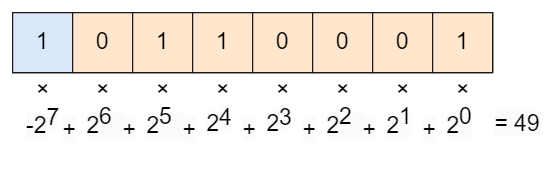

The diagram above was exported from draw.io. Its source (the exported page's mxGraphModel, read from the mxfile embedded in the PNG):
<mxGraphModel dx="1167" dy="-588" grid="1" gridSize="10" guides="1" tooltips="1" connect="1" arrows="1" fold="1" page="1" pageScale="1" pageWidth="827" pageHeight="1169" math="0" shadow="0">
  <root>
    <mxCell id="0" />
    <mxCell id="1" parent="0" />
    <mxCell id="PO8VKtu1JnDL8ReU7BBF-1" value="" style="shape=table;startSize=0;container=1;collapsible=0;childLayout=tableLayout;fontSize=19;" parent="1" vertex="1">
      <mxGeometry x="450" y="1180" width="400" height="50" as="geometry" />
    </mxCell>
    <mxCell id="PO8VKtu1JnDL8ReU7BBF-2" value="" style="shape=tableRow;horizontal=0;startSize=0;swimlaneHead=0;swimlaneBody=0;strokeColor=inherit;top=0;left=0;bottom=0;right=0;collapsible=0;dropTarget=0;fillColor=none;points=[[0,0.5],[1,0.5]];portConstraint=eastwest;fontSize=19;" parent="PO8VKtu1JnDL8ReU7BBF-1" vertex="1">
      <mxGeometry width="400" height="50" as="geometry" />
    </mxCell>
    <mxCell id="PO8VKtu1JnDL8ReU7BBF-19" value="1" style="shape=partialRectangle;html=1;whiteSpace=wrap;connectable=0;strokeColor=#1A1A1A;overflow=hidden;fillColor=#dae8fc;top=1;left=1;bottom=1;right=1;pointerEvents=1;fontSize=19;" parent="PO8VKtu1JnDL8ReU7BBF-2" vertex="1">
      <mxGeometry width="50" height="50" as="geometry">
        <mxRectangle width="50" height="50" as="alternateBounds" />
      </mxGeometry>
    </mxCell>
    <mxCell id="PO8VKtu1JnDL8ReU7BBF-18" value="0" style="shape=partialRectangle;html=1;whiteSpace=wrap;connectable=0;strokeColor=#1A1A1A;overflow=hidden;fillColor=#ffe6cc;top=1;left=1;bottom=1;right=1;pointerEvents=1;fontSize=19;" parent="PO8VKtu1JnDL8ReU7BBF-2" vertex="1">
      <mxGeometry x="50" width="50" height="50" as="geometry">
        <mxRectangle width="50" height="50" as="alternateBounds" />
      </mxGeometry>
    </mxCell>
    <mxCell id="PO8VKtu1JnDL8ReU7BBF-17" value="1" style="shape=partialRectangle;html=1;whiteSpace=wrap;connectable=0;strokeColor=#1A1A1A;overflow=hidden;fillColor=#ffe6cc;top=1;left=1;bottom=1;right=1;pointerEvents=1;fontSize=19;" parent="PO8VKtu1JnDL8ReU7BBF-2" vertex="1">
      <mxGeometry x="100" width="50" height="50" as="geometry">
        <mxRectangle width="50" height="50" as="alternateBounds" />
      </mxGeometry>
    </mxCell>
    <mxCell id="PO8VKtu1JnDL8ReU7BBF-16" value="1" style="shape=partialRectangle;html=1;whiteSpace=wrap;connectable=0;strokeColor=#1A1A1A;overflow=hidden;fillColor=#ffe6cc;top=1;left=1;bottom=1;right=1;pointerEvents=1;fontSize=19;" parent="PO8VKtu1JnDL8ReU7BBF-2" vertex="1">
      <mxGeometry x="150" width="50" height="50" as="geometry">
        <mxRectangle width="50" height="50" as="alternateBounds" />
      </mxGeometry>
    </mxCell>
    <mxCell id="PO8VKtu1JnDL8ReU7BBF-15" value="0" style="shape=partialRectangle;html=1;whiteSpace=wrap;connectable=0;strokeColor=#1A1A1A;overflow=hidden;fillColor=#ffe6cc;top=1;left=1;bottom=1;right=1;pointerEvents=1;fontSize=19;" parent="PO8VKtu1JnDL8ReU7BBF-2" vertex="1">
      <mxGeometry x="200" width="50" height="50" as="geometry">
        <mxRectangle width="50" height="50" as="alternateBounds" />
      </mxGeometry>
    </mxCell>
    <mxCell id="PO8VKtu1JnDL8ReU7BBF-14" value="0" style="shape=partialRectangle;html=1;whiteSpace=wrap;connectable=0;strokeColor=#1A1A1A;overflow=hidden;fillColor=#ffe6cc;top=1;left=1;bottom=1;right=1;pointerEvents=1;fontSize=19;" parent="PO8VKtu1JnDL8ReU7BBF-2" vertex="1">
      <mxGeometry x="250" width="50" height="50" as="geometry">
        <mxRectangle width="50" height="50" as="alternateBounds" />
      </mxGeometry>
    </mxCell>
    <mxCell id="PO8VKtu1JnDL8ReU7BBF-3" value="0" style="shape=partialRectangle;html=1;whiteSpace=wrap;connectable=0;strokeColor=#1A1A1A;overflow=hidden;fillColor=#ffe6cc;top=1;left=1;bottom=1;right=1;pointerEvents=1;fontSize=19;" parent="PO8VKtu1JnDL8ReU7BBF-2" vertex="1">
      <mxGeometry x="300" width="50" height="50" as="geometry">
        <mxRectangle width="50" height="50" as="alternateBounds" />
      </mxGeometry>
    </mxCell>
    <mxCell id="PO8VKtu1JnDL8ReU7BBF-4" value="1" style="shape=partialRectangle;html=1;whiteSpace=wrap;connectable=0;strokeColor=#1A1A1A;overflow=hidden;fillColor=#ffe6cc;top=1;left=1;bottom=1;right=1;pointerEvents=1;fontSize=19;" parent="PO8VKtu1JnDL8ReU7BBF-2" vertex="1">
      <mxGeometry x="350" width="50" height="50" as="geometry">
        <mxRectangle width="50" height="50" as="alternateBounds" />
      </mxGeometry>
    </mxCell>
    <mxCell id="PO8VKtu1JnDL8ReU7BBF-20" value="×" style="text;html=1;align=center;verticalAlign=middle;resizable=0;points=[];autosize=1;strokeColor=none;fillColor=none;fontSize=19;" parent="1" vertex="1">
      <mxGeometry x="510" y="1225" width="30" height="40" as="geometry" />
    </mxCell>
    <mxCell id="PO8VKtu1JnDL8ReU7BBF-21" value="×" style="text;html=1;align=center;verticalAlign=middle;resizable=0;points=[];autosize=1;strokeColor=none;fillColor=none;fontSize=19;" parent="1" vertex="1">
      <mxGeometry x="460" y="1225" width="30" height="40" as="geometry" />
    </mxCell>
    <mxCell id="PO8VKtu1JnDL8ReU7BBF-22" value="×" style="text;html=1;align=center;verticalAlign=middle;resizable=0;points=[];autosize=1;strokeColor=none;fillColor=none;fontSize=19;" parent="1" vertex="1">
      <mxGeometry x="610" y="1225" width="30" height="40" as="geometry" />
    </mxCell>
    <mxCell id="PO8VKtu1JnDL8ReU7BBF-23" value="×" style="text;html=1;align=center;verticalAlign=middle;resizable=0;points=[];autosize=1;strokeColor=none;fillColor=none;fontSize=19;" parent="1" vertex="1">
      <mxGeometry x="560" y="1225" width="30" height="40" as="geometry" />
    </mxCell>
    <mxCell id="PO8VKtu1JnDL8ReU7BBF-24" value="×" style="text;html=1;align=center;verticalAlign=middle;resizable=0;points=[];autosize=1;strokeColor=none;fillColor=none;fontSize=19;" parent="1" vertex="1">
      <mxGeometry x="710" y="1225" width="30" height="40" as="geometry" />
    </mxCell>
    <mxCell id="PO8VKtu1JnDL8ReU7BBF-25" value="×" style="text;html=1;align=center;verticalAlign=middle;resizable=0;points=[];autosize=1;strokeColor=none;fillColor=none;fontSize=19;" parent="1" vertex="1">
      <mxGeometry x="660" y="1225" width="30" height="40" as="geometry" />
    </mxCell>
    <mxCell id="PO8VKtu1JnDL8ReU7BBF-26" value="×" style="text;html=1;align=center;verticalAlign=middle;resizable=0;points=[];autosize=1;strokeColor=none;fillColor=none;fontSize=19;" parent="1" vertex="1">
      <mxGeometry x="810" y="1225" width="30" height="40" as="geometry" />
    </mxCell>
    <mxCell id="PO8VKtu1JnDL8ReU7BBF-27" value="×" style="text;html=1;align=center;verticalAlign=middle;resizable=0;points=[];autosize=1;strokeColor=none;fillColor=none;fontSize=19;" parent="1" vertex="1">
      <mxGeometry x="760" y="1225" width="30" height="40" as="geometry" />
    </mxCell>
    <mxCell id="PO8VKtu1JnDL8ReU7BBF-30" value="&lt;br&gt;&lt;span style=&quot;color: rgb(0, 0, 0); font-family: Helvetica; font-size: 19px; font-style: normal; font-variant-ligatures: normal; font-variant-caps: normal; font-weight: 400; letter-spacing: normal; orphans: 2; text-align: center; text-indent: 0px; text-transform: none; widows: 2; word-spacing: 0px; -webkit-text-stroke-width: 0px; background-color: rgb(251, 251, 251); text-decoration-thickness: initial; text-decoration-style: initial; text-decoration-color: initial; float: none; display: inline !important;&quot;&gt;-2&lt;/span&gt;&lt;sup style=&quot;border-color: var(--border-color); color: rgb(0, 0, 0); font-family: Helvetica; font-style: normal; font-variant-ligatures: normal; font-variant-caps: normal; font-weight: 400; letter-spacing: normal; orphans: 2; text-align: center; text-indent: 0px; text-transform: none; widows: 2; word-spacing: 0px; -webkit-text-stroke-width: 0px; background-color: rgb(251, 251, 251); text-decoration-thickness: initial; text-decoration-style: initial; text-decoration-color: initial; font-size: 19px;&quot;&gt;7&lt;/sup&gt;" style="text;html=1;align=center;verticalAlign=middle;resizable=0;points=[];autosize=1;strokeColor=none;fillColor=none;fontSize=19;" parent="1" vertex="1">
      <mxGeometry x="450" y="1225" width="50" height="70" as="geometry" />
    </mxCell>
    <mxCell id="o-sjbALKNM15p17sXN_Z-2" value="&lt;span style=&quot;color: rgb(0, 0, 0); font-family: Helvetica; font-size: 19px; font-style: normal; font-variant-ligatures: normal; font-variant-caps: normal; font-weight: 400; letter-spacing: normal; orphans: 2; text-align: center; text-indent: 0px; text-transform: none; widows: 2; word-spacing: 0px; -webkit-text-stroke-width: 0px; background-color: rgb(251, 251, 251); text-decoration-thickness: initial; text-decoration-style: initial; text-decoration-color: initial; float: none; display: inline !important;&quot;&gt;2&lt;/span&gt;&lt;sup style=&quot;border-color: var(--border-color); color: rgb(0, 0, 0); font-family: Helvetica; font-style: normal; font-variant-ligatures: normal; font-variant-caps: normal; font-weight: 400; letter-spacing: normal; orphans: 2; text-align: center; text-indent: 0px; text-transform: none; widows: 2; word-spacing: 0px; -webkit-text-stroke-width: 0px; background-color: rgb(251, 251, 251); text-decoration-thickness: initial; text-decoration-style: initial; text-decoration-color: initial; font-size: 19px;&quot;&gt;3&lt;/sup&gt;" style="text;whiteSpace=wrap;html=1;" vertex="1" parent="1">
      <mxGeometry x="660" y="1250" width="30" height="50" as="geometry" />
    </mxCell>
    <mxCell id="o-sjbALKNM15p17sXN_Z-4" value="&lt;span style=&quot;color: rgb(0, 0, 0); font-family: Helvetica; font-size: 19px; font-style: normal; font-variant-ligatures: normal; font-variant-caps: normal; font-weight: 400; letter-spacing: normal; orphans: 2; text-align: center; text-indent: 0px; text-transform: none; widows: 2; word-spacing: 0px; -webkit-text-stroke-width: 0px; background-color: rgb(251, 251, 251); text-decoration-thickness: initial; text-decoration-style: initial; text-decoration-color: initial; float: none; display: inline !important;&quot;&gt;2&lt;/span&gt;&lt;span style=&quot;border-color: var(--border-color); color: rgb(0, 0, 0); font-family: Helvetica; font-size: 19px; font-style: normal; font-variant-ligatures: normal; font-variant-caps: normal; font-weight: 400; letter-spacing: normal; orphans: 2; text-align: center; text-indent: 0px; text-transform: none; widows: 2; word-spacing: 0px; -webkit-text-stroke-width: 0px; background-color: rgb(251, 251, 251); text-decoration-thickness: initial; text-decoration-style: initial; text-decoration-color: initial;&quot;&gt;&lt;sup style=&quot;border-color: var(--border-color); font-size: 19px;&quot;&gt;0&lt;/sup&gt;&lt;/span&gt;" style="text;whiteSpace=wrap;html=1;" vertex="1" parent="1">
      <mxGeometry x="810" y="1250" width="30" height="50" as="geometry" />
    </mxCell>
    <mxCell id="o-sjbALKNM15p17sXN_Z-5" value="&lt;span style=&quot;color: rgb(0, 0, 0); font-family: Helvetica; font-size: 19px; font-style: normal; font-variant-ligatures: normal; font-variant-caps: normal; font-weight: 400; letter-spacing: normal; orphans: 2; text-align: center; text-indent: 0px; text-transform: none; widows: 2; word-spacing: 0px; -webkit-text-stroke-width: 0px; background-color: rgb(251, 251, 251); text-decoration-thickness: initial; text-decoration-style: initial; text-decoration-color: initial; float: none; display: inline !important;&quot;&gt;2&lt;/span&gt;&lt;span style=&quot;border-color: var(--border-color); color: rgb(0, 0, 0); font-family: Helvetica; font-size: 19px; font-style: normal; font-variant-ligatures: normal; font-variant-caps: normal; font-weight: 400; letter-spacing: normal; orphans: 2; text-align: center; text-indent: 0px; text-transform: none; widows: 2; word-spacing: 0px; -webkit-text-stroke-width: 0px; background-color: rgb(251, 251, 251); text-decoration-thickness: initial; text-decoration-style: initial; text-decoration-color: initial;&quot;&gt;&lt;sup style=&quot;border-color: var(--border-color); font-size: 19px;&quot;&gt;1&lt;/sup&gt;&lt;/span&gt;" style="text;whiteSpace=wrap;html=1;" vertex="1" parent="1">
      <mxGeometry x="760" y="1250" width="20" height="50" as="geometry" />
    </mxCell>
    <mxCell id="o-sjbALKNM15p17sXN_Z-6" value="&lt;span style=&quot;color: rgb(0, 0, 0); font-family: Helvetica; font-size: 19px; font-style: normal; font-variant-ligatures: normal; font-variant-caps: normal; font-weight: 400; letter-spacing: normal; orphans: 2; text-align: center; text-indent: 0px; text-transform: none; widows: 2; word-spacing: 0px; -webkit-text-stroke-width: 0px; background-color: rgb(251, 251, 251); text-decoration-thickness: initial; text-decoration-style: initial; text-decoration-color: initial; float: none; display: inline !important;&quot;&gt;2&lt;/span&gt;&lt;span style=&quot;border-color: var(--border-color); color: rgb(0, 0, 0); font-family: Helvetica; font-size: 19px; font-style: normal; font-variant-ligatures: normal; font-variant-caps: normal; font-weight: 400; letter-spacing: normal; orphans: 2; text-align: center; text-indent: 0px; text-transform: none; widows: 2; word-spacing: 0px; -webkit-text-stroke-width: 0px; background-color: rgb(251, 251, 251); text-decoration-thickness: initial; text-decoration-style: initial; text-decoration-color: initial;&quot;&gt;&lt;sup style=&quot;border-color: var(--border-color); font-size: 19px;&quot;&gt;2&lt;/sup&gt;&lt;/span&gt;&lt;span style=&quot;border-color: var(--border-color); color: rgb(0, 0, 0); font-family: Helvetica; font-size: 19px; font-style: normal; font-variant-ligatures: normal; font-variant-caps: normal; font-weight: 400; letter-spacing: normal; orphans: 2; text-align: center; text-indent: 0px; text-transform: none; widows: 2; word-spacing: 0px; -webkit-text-stroke-width: 0px; background-color: rgb(251, 251, 251); text-decoration-thickness: initial; text-decoration-style: initial; text-decoration-color: initial;&quot;&gt;&amp;nbsp;&amp;nbsp;&lt;/span&gt;" style="text;whiteSpace=wrap;html=1;" vertex="1" parent="1">
      <mxGeometry x="710" y="1250" width="30" height="50" as="geometry" />
    </mxCell>
    <mxCell id="o-sjbALKNM15p17sXN_Z-7" value="&lt;span style=&quot;color: rgb(0, 0, 0); font-family: Helvetica; font-size: 19px; font-style: normal; font-variant-ligatures: normal; font-variant-caps: normal; font-weight: 400; letter-spacing: normal; orphans: 2; text-align: center; text-indent: 0px; text-transform: none; widows: 2; word-spacing: 0px; -webkit-text-stroke-width: 0px; background-color: rgb(251, 251, 251); text-decoration-thickness: initial; text-decoration-style: initial; text-decoration-color: initial; float: none; display: inline !important;&quot;&gt;2&lt;/span&gt;&lt;span style=&quot;border-color: var(--border-color); color: rgb(0, 0, 0); font-family: Helvetica; font-size: 19px; font-style: normal; font-variant-ligatures: normal; font-variant-caps: normal; font-weight: 400; letter-spacing: normal; orphans: 2; text-align: center; text-indent: 0px; text-transform: none; widows: 2; word-spacing: 0px; -webkit-text-stroke-width: 0px; background-color: rgb(251, 251, 251); text-decoration-thickness: initial; text-decoration-style: initial; text-decoration-color: initial;&quot;&gt;&lt;sup style=&quot;border-color: var(--border-color); font-size: 19px;&quot;&gt;5&amp;nbsp;&amp;nbsp;&lt;/sup&gt;&lt;/span&gt;" style="text;whiteSpace=wrap;html=1;" vertex="1" parent="1">
      <mxGeometry x="560" y="1250" width="30" height="50" as="geometry" />
    </mxCell>
    <mxCell id="o-sjbALKNM15p17sXN_Z-8" value="&lt;span style=&quot;color: rgb(0, 0, 0); font-family: Helvetica; font-size: 19px; font-style: normal; font-variant-ligatures: normal; font-variant-caps: normal; font-weight: 400; letter-spacing: normal; orphans: 2; text-align: center; text-indent: 0px; text-transform: none; widows: 2; word-spacing: 0px; -webkit-text-stroke-width: 0px; background-color: rgb(251, 251, 251); text-decoration-thickness: initial; text-decoration-style: initial; text-decoration-color: initial; float: none; display: inline !important;&quot;&gt;2&lt;/span&gt;&lt;span style=&quot;border-color: var(--border-color); color: rgb(0, 0, 0); font-family: Helvetica; font-size: 19px; font-style: normal; font-variant-ligatures: normal; font-variant-caps: normal; font-weight: 400; letter-spacing: normal; orphans: 2; text-align: center; text-indent: 0px; text-transform: none; widows: 2; word-spacing: 0px; -webkit-text-stroke-width: 0px; background-color: rgb(251, 251, 251); text-decoration-thickness: initial; text-decoration-style: initial; text-decoration-color: initial;&quot;&gt;&lt;sup style=&quot;border-color: var(--border-color); font-size: 19px;&quot;&gt;6&amp;nbsp;&amp;nbsp;&lt;/sup&gt;&lt;/span&gt;" style="text;whiteSpace=wrap;html=1;" vertex="1" parent="1">
      <mxGeometry x="510" y="1250" width="30" height="50" as="geometry" />
    </mxCell>
    <mxCell id="o-sjbALKNM15p17sXN_Z-9" value="&lt;span style=&quot;color: rgb(0, 0, 0); font-family: Helvetica; font-size: 19px; font-style: normal; font-variant-ligatures: normal; font-variant-caps: normal; font-weight: 400; letter-spacing: normal; orphans: 2; text-align: center; text-indent: 0px; text-transform: none; widows: 2; word-spacing: 0px; -webkit-text-stroke-width: 0px; background-color: rgb(251, 251, 251); text-decoration-thickness: initial; text-decoration-style: initial; text-decoration-color: initial; float: none; display: inline !important;&quot;&gt;2&lt;/span&gt;&lt;sup style=&quot;border-color: var(--border-color); color: rgb(0, 0, 0); font-family: Helvetica; font-style: normal; font-variant-ligatures: normal; font-variant-caps: normal; font-weight: 400; letter-spacing: normal; orphans: 2; text-align: center; text-indent: 0px; text-transform: none; widows: 2; word-spacing: 0px; -webkit-text-stroke-width: 0px; background-color: rgb(251, 251, 251); text-decoration-thickness: initial; text-decoration-style: initial; text-decoration-color: initial; font-size: 19px;&quot;&gt;4&lt;/sup&gt;" style="text;whiteSpace=wrap;html=1;" vertex="1" parent="1">
      <mxGeometry x="610" y="1250" width="30" height="50" as="geometry" />
    </mxCell>
    <mxCell id="o-sjbALKNM15p17sXN_Z-14" value="&lt;span style=&quot;color: rgb(0, 0, 0); font-family: Helvetica; font-size: 19px; font-style: normal; font-variant-ligatures: normal; font-variant-caps: normal; font-weight: 400; letter-spacing: normal; orphans: 2; text-align: center; text-indent: 0px; text-transform: none; widows: 2; word-spacing: 0px; -webkit-text-stroke-width: 0px; background-color: rgb(251, 251, 251); text-decoration-thickness: initial; text-decoration-style: initial; text-decoration-color: initial; float: none; display: inline !important;&quot;&gt;+&lt;/span&gt;" style="text;whiteSpace=wrap;html=1;" vertex="1" parent="1">
      <mxGeometry x="490" y="1260" width="20" height="30" as="geometry" />
    </mxCell>
    <mxCell id="o-sjbALKNM15p17sXN_Z-19" value="&lt;span style=&quot;color: rgb(0, 0, 0); font-family: Helvetica; font-size: 19px; font-style: normal; font-variant-ligatures: normal; font-variant-caps: normal; font-weight: 400; letter-spacing: normal; orphans: 2; text-align: center; text-indent: 0px; text-transform: none; widows: 2; word-spacing: 0px; -webkit-text-stroke-width: 0px; background-color: rgb(251, 251, 251); text-decoration-thickness: initial; text-decoration-style: initial; text-decoration-color: initial; float: none; display: inline !important;&quot;&gt;+&lt;/span&gt;" style="text;whiteSpace=wrap;html=1;" vertex="1" parent="1">
      <mxGeometry x="540" y="1260" width="20" height="30" as="geometry" />
    </mxCell>
    <mxCell id="o-sjbALKNM15p17sXN_Z-20" value="&lt;span style=&quot;color: rgb(0, 0, 0); font-family: Helvetica; font-size: 19px; font-style: normal; font-variant-ligatures: normal; font-variant-caps: normal; font-weight: 400; letter-spacing: normal; orphans: 2; text-align: center; text-indent: 0px; text-transform: none; widows: 2; word-spacing: 0px; -webkit-text-stroke-width: 0px; background-color: rgb(251, 251, 251); text-decoration-thickness: initial; text-decoration-style: initial; text-decoration-color: initial; float: none; display: inline !important;&quot;&gt;+&lt;/span&gt;" style="text;whiteSpace=wrap;html=1;" vertex="1" parent="1">
      <mxGeometry x="590" y="1260" width="20" height="30" as="geometry" />
    </mxCell>
    <mxCell id="o-sjbALKNM15p17sXN_Z-21" value="&lt;span style=&quot;color: rgb(0, 0, 0); font-family: Helvetica; font-size: 19px; font-style: normal; font-variant-ligatures: normal; font-variant-caps: normal; font-weight: 400; letter-spacing: normal; orphans: 2; text-align: center; text-indent: 0px; text-transform: none; widows: 2; word-spacing: 0px; -webkit-text-stroke-width: 0px; background-color: rgb(251, 251, 251); text-decoration-thickness: initial; text-decoration-style: initial; text-decoration-color: initial; float: none; display: inline !important;&quot;&gt;+&lt;/span&gt;" style="text;whiteSpace=wrap;html=1;" vertex="1" parent="1">
      <mxGeometry x="640" y="1260" width="20" height="30" as="geometry" />
    </mxCell>
    <mxCell id="o-sjbALKNM15p17sXN_Z-22" value="&lt;span style=&quot;color: rgb(0, 0, 0); font-family: Helvetica; font-size: 19px; font-style: normal; font-variant-ligatures: normal; font-variant-caps: normal; font-weight: 400; letter-spacing: normal; orphans: 2; text-align: center; text-indent: 0px; text-transform: none; widows: 2; word-spacing: 0px; -webkit-text-stroke-width: 0px; background-color: rgb(251, 251, 251); text-decoration-thickness: initial; text-decoration-style: initial; text-decoration-color: initial; float: none; display: inline !important;&quot;&gt;+&lt;/span&gt;" style="text;whiteSpace=wrap;html=1;" vertex="1" parent="1">
      <mxGeometry x="690" y="1260" width="20" height="30" as="geometry" />
    </mxCell>
    <mxCell id="o-sjbALKNM15p17sXN_Z-23" value="&lt;span style=&quot;color: rgb(0, 0, 0); font-family: Helvetica; font-size: 19px; font-style: normal; font-variant-ligatures: normal; font-variant-caps: normal; font-weight: 400; letter-spacing: normal; orphans: 2; text-align: center; text-indent: 0px; text-transform: none; widows: 2; word-spacing: 0px; -webkit-text-stroke-width: 0px; background-color: rgb(251, 251, 251); text-decoration-thickness: initial; text-decoration-style: initial; text-decoration-color: initial; float: none; display: inline !important;&quot;&gt;+&lt;/span&gt;" style="text;whiteSpace=wrap;html=1;" vertex="1" parent="1">
      <mxGeometry x="740" y="1260" width="20" height="30" as="geometry" />
    </mxCell>
    <mxCell id="o-sjbALKNM15p17sXN_Z-24" value="&lt;span style=&quot;color: rgb(0, 0, 0); font-family: Helvetica; font-size: 19px; font-style: normal; font-variant-ligatures: normal; font-variant-caps: normal; font-weight: 400; letter-spacing: normal; orphans: 2; text-align: center; text-indent: 0px; text-transform: none; widows: 2; word-spacing: 0px; -webkit-text-stroke-width: 0px; background-color: rgb(251, 251, 251); text-decoration-thickness: initial; text-decoration-style: initial; text-decoration-color: initial; float: none; display: inline !important;&quot;&gt;+&lt;/span&gt;" style="text;whiteSpace=wrap;html=1;" vertex="1" parent="1">
      <mxGeometry x="790" y="1260" width="20" height="30" as="geometry" />
    </mxCell>
    <mxCell id="o-sjbALKNM15p17sXN_Z-25" value="&lt;span style=&quot;color: rgb(0, 0, 0); font-family: Helvetica; font-size: 19px; font-style: normal; font-variant-ligatures: normal; font-variant-caps: normal; font-weight: 400; letter-spacing: normal; orphans: 2; text-align: center; text-indent: 0px; text-transform: none; widows: 2; word-spacing: 0px; -webkit-text-stroke-width: 0px; background-color: rgb(251, 251, 251); text-decoration-thickness: initial; text-decoration-style: initial; text-decoration-color: initial; float: none; display: inline !important;&quot;&gt;= 49&lt;/span&gt;" style="text;whiteSpace=wrap;html=1;" vertex="1" parent="1">
      <mxGeometry x="850" y="1255" width="40" height="45" as="geometry" />
    </mxCell>
  </root>
</mxGraphModel>